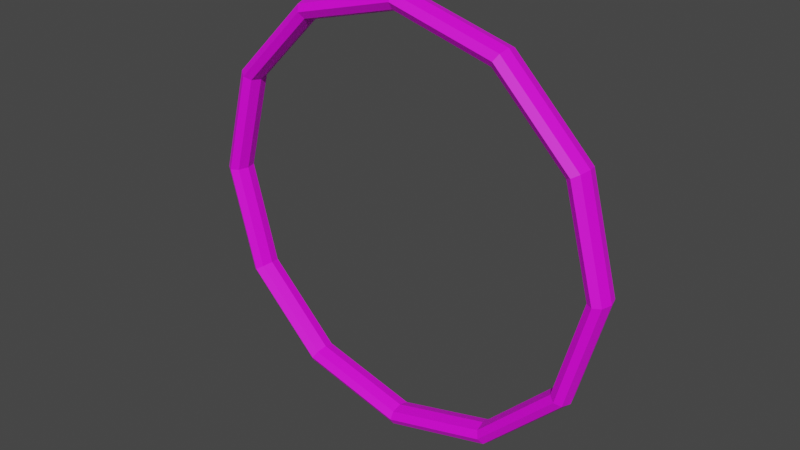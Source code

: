 # Source: boost_ring.blend  (saved by Blender 3.3.6; exported with 4.5.12 LTS)
import bpy
from mathutils import Matrix  # noqa: F401  (used for matrix-valued properties, if any)

bpy.ops.wm.read_factory_settings(use_empty=True)
scene = bpy.context.scene
scene.name = 'Scene'

# ---- collections
col_collection = bpy.data.collections.new('Collection'); scene.collection.children.link(col_collection)

# ---- images (referenced by path relative to the original .blend; pixels are not part of the script)
import os
ASSET_DIR = os.environ.get("B2B_ASSET_DIR", "")  # directory of the original .blend (textures are referenced by path, not embedded)
HERE = os.path.dirname(os.path.abspath(__file__))  # packed textures are extracted next to this script under _unpacked/

def load_image(name, relpath, width, height, colorspace="sRGB"):
    """Load a texture the original file referenced (path relative to the .blend, or extracted next to this script)."""
    p = next((c for c in (os.path.join(HERE, relpath), os.path.join(ASSET_DIR, relpath)) if relpath and os.path.exists(c)), "")
    if p:
        img = bpy.data.images.load(p, check_existing=True)
        img.name = name
    else:  # same state as the original file: an image datablock whose file is absent (Cycles renders it pink)
        img = bpy.data.images.new(name, width, height)
        img.source = "FILE"
        img.filepath = "//" + (relpath or name)
    img.colorspace_settings.name = colorspace
    return img
img_ship1_new_low_poly_textures_png_001 = load_image('Ship1-new_Low_poly_textures.png.001', 'Ship1-new_Low_poly_textures.png', 1024, 1024, 'sRGB')

# ---- materials (node trees are filled in below, after node groups)
mat_material_003 = bpy.data.materials.new('Material.003')
mat_material_003.use_transparent_shadow = False

# ---- material node trees
mat_material_003.use_nodes = True; mat_material_003.node_tree.nodes.clear()
_N = mat_material_003.node_tree.nodes; _L = mat_material_003.node_tree.links
n0 = _N.new('ShaderNodeBsdfPrincipled'); n0.name = 'Principled BSDF'; n0.location = (10, 300)
n0.distribution = 'GGX'
n0.subsurface_method = 'RANDOM_WALK_SKIN'
n0.inputs[3].default_value = 1.45
n0.inputs[27].default_value = (0.0, 0.0, 0.0, 1.0)
n0.inputs[28].default_value = 1.0
n1 = _N.new('ShaderNodeOutputMaterial'); n1.name = 'Material Output'; n1.location = (300, 300)
n2 = _N.new('ShaderNodeTexImage'); n2.name = 'Image Texture'; n2.location = (-393, 318)
n2.image = img_ship1_new_low_poly_textures_png_001
n2.interpolation = 'Closest'
_L.new(n0.outputs[0], n1.inputs[0])
_L.new(n2.outputs[0], n0.inputs[0])
n1.is_active_output = True

# ---- world
world_world = bpy.data.worlds.new('World'); scene.world = world_world
world_world.use_nodes = True; world_world.node_tree.nodes.clear()
_N = world_world.node_tree.nodes; _L = world_world.node_tree.links
n0 = _N.new('ShaderNodeOutputWorld'); n0.name = 'World Output'; n0.location = (300, 300)
n1 = _N.new('ShaderNodeBackground'); n1.name = 'Background'; n1.location = (10, 300)
n1.inputs[0].default_value = (0.05088, 0.05088, 0.05088, 1.0)
_L.new(n1.outputs[0], n0.inputs[0])
n0.is_active_output = True
world_world.color = (0.05088, 0.05088, 0.05088)
world_world.use_sun_shadow = False
world_world.sun_shadow_jitter_overblur = 0.0

# ---- meshes
me_torus_006 = bpy.data.meshes.new('Torus.006')
me_torus_006.from_pydata([(3.749, 0.0, 0.0), (3.699, 0.0, 0.1767), (3.579, 0.0, 0.25), (3.458, 0.0, 0.1767), (3.409, 0.0, 3.061e-17), (3.458, 0.0, -0.1767), (3.579, 0.0, -0.25), (3.699, 0.0, -0.1767), (3.247, 1.875, 0.0), (3.204, 1.85, 0.1767), (3.099, 1.789, 0.25), (2.995, 1.729, 0.1767), (2.952, 1.704, 3.061e-17), (2.995, 1.729, -0.1767), (3.099, 1.789, -0.25), (3.204, 1.85, -0.1767), (1.875, 3.247, 0.0), (1.85, 3.204, 0.1767), (1.789, 3.099, 0.25), (1.729, 2.995, 0.1767), (1.704, 2.952, 3.061e-17), (1.729, 2.995, -0.1767), (1.789, 3.099, -0.25), (1.85, 3.204, -0.1767), (2.831e-07, 3.749, 0.0), (2.793e-07, 3.699, 0.1767), (2.702e-07, 3.579, 0.25), (2.611e-07, 3.458, 0.1767), (2.573e-07, 3.409, 3.061e-17), (2.611e-07, 3.458, -0.1767), (2.702e-07, 3.579, -0.25), (2.793e-07, 3.699, -0.1767), (-1.875, 3.247, 0.0), (-1.85, 3.204, 0.1767), (-1.789, 3.099, 0.25), (-1.729, 2.995, 0.1767), (-1.704, 2.952, 3.061e-17), (-1.729, 2.995, -0.1767), (-1.789, 3.099, -0.25), (-1.85, 3.204, -0.1767), (-3.247, 1.875, 0.0), (-3.204, 1.85, 0.1767), (-3.099, 1.789, 0.25), (-2.995, 1.729, 0.1767), (-2.952, 1.704, 3.061e-17), (-2.995, 1.729, -0.1767), (-3.099, 1.789, -0.25), (-3.204, 1.85, -0.1767), (-3.749, 0.0, 0.0), (-3.699, 0.0, 0.1767), (-3.579, 0.0, 0.25), (-3.458, 0.0, 0.1767), (-3.409, 0.0, 3.061e-17), (-3.458, 0.0, -0.1767), (-3.579, 0.0, -0.25), (-3.699, 0.0, -0.1767)], [], [(0, 8, 9, 1), (1, 9, 10, 2), (2, 10, 11, 3), (3, 11, 12, 4), (4, 12, 13, 5), (5, 13, 14, 6), (6, 14, 15, 7), (7, 15, 8, 0), (8, 16, 17, 9), (9, 17, 18, 10), (10, 18, 19, 11), (11, 19, 20, 12), (12, 20, 21, 13), (13, 21, 22, 14), (14, 22, 23, 15), (15, 23, 16, 8), (16, 24, 25, 17), (17, 25, 26, 18), (18, 26, 27, 19), (19, 27, 28, 20), (20, 28, 29, 21), (21, 29, 30, 22), (22, 30, 31, 23), (23, 31, 24, 16), (24, 32, 33, 25), (25, 33, 34, 26), (26, 34, 35, 27), (27, 35, 36, 28), (28, 36, 37, 29), (29, 37, 38, 30), (30, 38, 39, 31), (31, 39, 32, 24), (32, 40, 41, 33), (33, 41, 42, 34), (34, 42, 43, 35), (35, 43, 44, 36), (36, 44, 45, 37), (37, 45, 46, 38), (38, 46, 47, 39), (39, 47, 40, 32), (40, 48, 49, 41), (41, 49, 50, 42), (42, 50, 51, 43), (43, 51, 52, 44), (44, 52, 53, 45), (45, 53, 54, 46), (46, 54, 55, 47), (47, 55, 48, 40)])
_uv = me_torus_006.uv_layers.new(name='UVMap')
_uv.uv.foreach_set('vector', [0.5764, 0.252, 0.5764, 0.252, 0.5764, 0.252, 0.5764, 0.252, 0.1919, 0.7108, 0.1919, 0.7108, 0.1919, 0.7108, 0.1919, 0.7108, 0.5516, 0.252, 0.5516, 0.252, 0.5516, 0.252, 0.5516, 0.252, 0.1919, 0.6984, 0.1919, 0.6984, 0.1919, 0.6984, 0.1919, 0.6984, 0.564, 0.2644, 0.564, 0.2644, 0.564, 0.2644, 0.564, 0.2644, 0.2167, 0.6984, 0.2167, 0.6984, 0.2167, 0.6984, 0.2167, 0.6984, 0.5888, 0.2644, 0.5888, 0.2644, 0.5888, 0.2644, 0.5888, 0.2644, 0.2167, 0.6984, 0.2167, 0.6984, 0.2167, 0.6984, 0.2167, 0.6984, 0.5764, 0.252, 0.5764, 0.252, 0.5764, 0.252, 0.5764, 0.252, 0.1919, 0.7108, 0.1919, 0.7108, 0.1919, 0.7108, 0.1919, 0.7108, 0.5516, 0.252, 0.5516, 0.252, 0.5516, 0.252, 0.5516, 0.252, 0.1919, 0.6984, 0.1919, 0.6984, 0.1919, 0.6984, 0.1919, 0.6984, 0.564, 0.2644, 0.564, 0.2644, 0.564, 0.2644, 0.564, 0.2644, 0.2167, 0.6984, 0.2167, 0.6984, 0.2167, 0.6984, 0.2167, 0.6984, 0.5888, 0.2644, 0.5888, 0.2644, 0.5888, 0.2644, 0.5888, 0.2644, 0.2167, 0.6984, 0.2167, 0.6984, 0.2167, 0.6984, 0.2167, 0.6984, 0.5764, 0.252, 0.5764, 0.252, 0.5764, 0.252, 0.5764, 0.252, 0.1919, 0.7108, 0.1919, 0.7108, 0.1919, 0.7108, 0.1919, 0.7108, 0.5516, 0.252, 0.5516, 0.252, 0.5516, 0.252, 0.5516, 0.252, 0.1919, 0.6984, 0.1919, 0.6984, 0.1919, 0.6984, 0.1919, 0.6984, 0.564, 0.2644, 0.564, 0.2644, 0.564, 0.2644, 0.564, 0.2644, 0.2167, 0.6984, 0.2167, 0.6984, 0.2167, 0.6984, 0.2167, 0.6984, 0.5888, 0.2644, 0.5888, 0.2644, 0.5888, 0.2644, 0.5888, 0.2644, 0.2167, 0.6984, 0.2167, 0.6984, 0.2167, 0.6984, 0.2167, 0.6984, 0.5764, 0.252, 0.5764, 0.252, 0.5764, 0.252, 0.5764, 0.252, 0.1919, 0.7108, 0.1919, 0.7108, 0.1919, 0.7108, 0.1919, 0.7108, 0.5516, 0.252, 0.5516, 0.252, 0.5516, 0.252, 0.5516, 0.252, 0.1919, 0.6984, 0.1919, 0.6984, 0.1919, 0.6984, 0.1919, 0.6984, 0.564, 0.2644, 0.564, 0.2644, 0.564, 0.2644, 0.564, 0.2644, 0.2167, 0.6984, 0.2167, 0.6984, 0.2167, 0.6984, 0.2167, 0.6984, 0.5888, 0.2644, 0.5888, 0.2644, 0.5888, 0.2644, 0.5888, 0.2644, 0.2167, 0.6984, 0.2167, 0.6984, 0.2167, 0.6984, 0.2167, 0.6984, 0.5764, 0.252, 0.5764, 0.252, 0.5764, 0.252, 0.5764, 0.252, 0.1919, 0.7108, 0.1919, 0.7108, 0.1919, 0.7108, 0.1919, 0.7108, 0.5516, 0.252, 0.5516, 0.252, 0.5516, 0.252, 0.5516, 0.252, 0.1919, 0.6984, 0.1919, 0.6984, 0.1919, 0.6984, 0.1919, 0.6984, 0.564, 0.2644, 0.564, 0.2644, 0.564, 0.2644, 0.564, 0.2644, 0.2167, 0.6984, 0.2167, 0.6984, 0.2167, 0.6984, 0.2167, 0.6984, 0.5888, 0.2644, 0.5888, 0.2644, 0.5888, 0.2644, 0.5888, 0.2644, 0.2167, 0.6984, 0.2167, 0.6984, 0.2167, 0.6984, 0.2167, 0.6984, 0.5764, 0.252, 0.5764, 0.252, 0.5764, 0.252, 0.5764, 0.252, 0.1919, 0.7108, 0.1919, 0.7108, 0.1919, 0.7108, 0.1919, 0.7108, 0.5516, 0.252, 0.5516, 0.252, 0.5516, 0.252, 0.5516, 0.252, 0.1919, 0.6984, 0.1919, 0.6984, 0.1919, 0.6984, 0.1919, 0.6984, 0.564, 0.2644, 0.564, 0.2644, 0.564, 0.2644, 0.564, 0.2644, 0.2167, 0.6984, 0.2167, 0.6984, 0.2167, 0.6984, 0.2167, 0.6984, 0.5888, 0.2644, 0.5888, 0.2644, 0.5888, 0.2644, 0.5888, 0.2644, 0.2167, 0.6984, 0.2167, 0.6984, 0.2167, 0.6984, 0.2167, 0.6984])
me_torus_006.materials.append(mat_material_003)
me_torus_006.update()

# ---- objects
ob_torus = bpy.data.objects.new('Torus', me_torus_006)

# ---- transforms, parenting, visibility, modifiers, constraints
ob_torus.location = (0.0, 0.0, 0.0)
ob_torus.rotation_euler = (1.571, -2.22e-16, -2.22e-16)
_m = ob_torus.modifiers.new('Mirror', 'MIRROR')
_m.use_axis = (False, True, False)
_m.use_clip = True

# ---- collection membership
col_collection.objects.link(ob_torus)

# ---- scene / render settings (as saved in the file)
scene.frame_start = 1; scene.frame_end = 250; scene.frame_set(1)
scene.render.engine = 'BLENDER_EEVEE_NEXT'
scene.cycles.sampling_pattern = 'TABULATED_SOBOL'
scene.cycles.use_light_tree = False
scene.view_settings.view_transform = 'Filmic'
bpy.context.view_layer.update()

# ---- added for rendering (the .blend has no active camera and no usable light): camera, sun
cam_auto = bpy.data.cameras.new('AutoCamera')
cam_auto.lens = 50.0
cam_auto.sensor_width = 36.0
cam_auto.clip_end = 1000.0
ob_auto_camera = bpy.data.objects.new('AutoCamera', cam_auto)
scene.collection.objects.link(ob_auto_camera)
ob_auto_camera.location = (9.82286, -11.7874, 7.85828)
ob_auto_camera.rotation_euler = (1.09748, -7.21219e-08, 0.694738)
scene.camera = ob_auto_camera
light_auto_sun = bpy.data.lights.new('AutoSun', 'SUN')
light_auto_sun.energy = 3.0
light_auto_sun.angle = 0.0523599
ob_auto_sun = bpy.data.objects.new('AutoSun', light_auto_sun)
scene.collection.objects.link(ob_auto_sun)
ob_auto_sun.rotation_euler = (0.872665, 0.174533, 0.523599)
bpy.context.view_layer.update()
